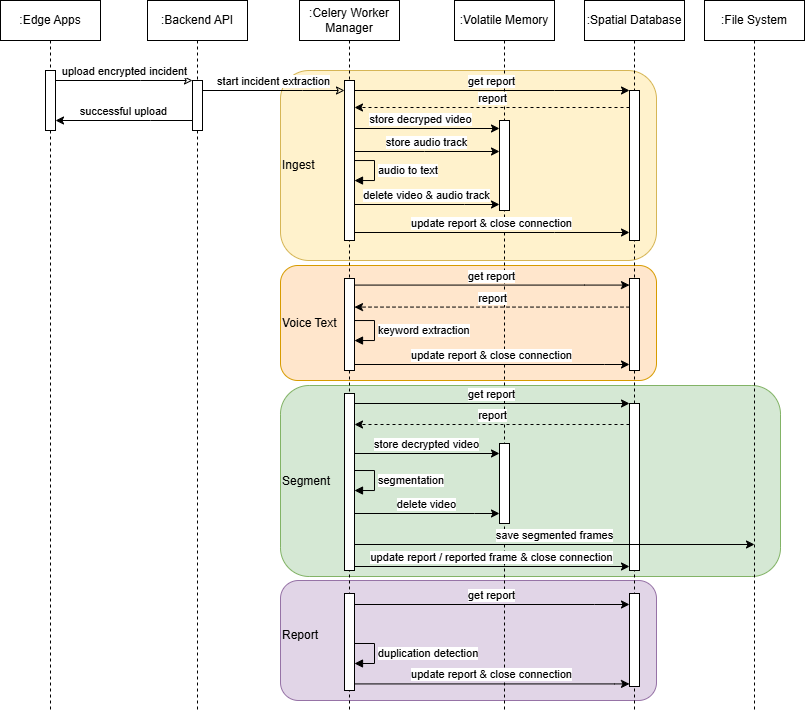

The diagram above was exported from draw.io. Its source (the exported page's mxGraphModel, read from the mxfile embedded in the PNG):
<mxGraphModel dx="820" dy="689" grid="1" gridSize="10" guides="1" tooltips="1" connect="1" arrows="1" fold="1" page="1" pageScale="1" pageWidth="827" pageHeight="1169" math="0" shadow="0">
  <root>
    <mxCell id="0" />
    <mxCell id="1" parent="0" />
    <mxCell id="WJ2mq2z9Urhf3plrCKgx-64" parent="1" style="rounded=1;whiteSpace=wrap;html=1;fillColor=#e1d5e7;strokeColor=#9673a6;" value="" vertex="1">
      <mxGeometry height="120" width="376" x="290" y="590" as="geometry" />
    </mxCell>
    <mxCell id="WJ2mq2z9Urhf3plrCKgx-63" parent="1" style="rounded=1;whiteSpace=wrap;html=1;fillColor=#d5e8d4;strokeColor=#82b366;" value="" vertex="1">
      <mxGeometry height="191" width="500" x="290" y="395" as="geometry" />
    </mxCell>
    <mxCell id="WJ2mq2z9Urhf3plrCKgx-62" parent="1" style="rounded=1;whiteSpace=wrap;html=1;fillColor=#ffe6cc;strokeColor=#d79b00;" value="" vertex="1">
      <mxGeometry height="115" width="376" x="290" y="275" as="geometry" />
    </mxCell>
    <mxCell id="WJ2mq2z9Urhf3plrCKgx-60" parent="1" style="rounded=1;whiteSpace=wrap;html=1;fillColor=#fff2cc;strokeColor=#d6b656;" value="" vertex="1">
      <mxGeometry height="190" width="376" x="290" y="80" as="geometry" />
    </mxCell>
    <mxCell id="WJ2mq2z9Urhf3plrCKgx-1" parent="1" style="shape=umlLifeline;perimeter=lifelinePerimeter;whiteSpace=wrap;html=1;container=0;dropTarget=0;collapsible=0;recursiveResize=0;outlineConnect=0;portConstraint=eastwest;newEdgeStyle={&quot;edgeStyle&quot;:&quot;elbowEdgeStyle&quot;,&quot;elbow&quot;:&quot;vertical&quot;,&quot;curved&quot;:0,&quot;rounded&quot;:0};" value=":Edge Apps" vertex="1">
      <mxGeometry height="710" width="100" x="10" y="10" as="geometry" />
    </mxCell>
    <mxCell id="WJ2mq2z9Urhf3plrCKgx-2" parent="WJ2mq2z9Urhf3plrCKgx-1" style="html=1;points=[];perimeter=orthogonalPerimeter;outlineConnect=0;targetShapes=umlLifeline;portConstraint=eastwest;newEdgeStyle={&quot;edgeStyle&quot;:&quot;elbowEdgeStyle&quot;,&quot;elbow&quot;:&quot;vertical&quot;,&quot;curved&quot;:0,&quot;rounded&quot;:0};" value="" vertex="1">
      <mxGeometry height="60" width="10" x="45" y="70" as="geometry" />
    </mxCell>
    <mxCell id="WJ2mq2z9Urhf3plrCKgx-3" parent="1" style="shape=umlLifeline;perimeter=lifelinePerimeter;whiteSpace=wrap;html=1;container=0;dropTarget=0;collapsible=0;recursiveResize=0;outlineConnect=0;portConstraint=eastwest;newEdgeStyle={&quot;edgeStyle&quot;:&quot;elbowEdgeStyle&quot;,&quot;elbow&quot;:&quot;vertical&quot;,&quot;curved&quot;:0,&quot;rounded&quot;:0};" value=":Backend API" vertex="1">
      <mxGeometry height="710" width="100" x="157" y="10" as="geometry" />
    </mxCell>
    <mxCell id="WJ2mq2z9Urhf3plrCKgx-4" parent="WJ2mq2z9Urhf3plrCKgx-3" style="html=1;points=[];perimeter=orthogonalPerimeter;outlineConnect=0;targetShapes=umlLifeline;portConstraint=eastwest;newEdgeStyle={&quot;edgeStyle&quot;:&quot;elbowEdgeStyle&quot;,&quot;elbow&quot;:&quot;vertical&quot;,&quot;curved&quot;:0,&quot;rounded&quot;:0};" value="" vertex="1">
      <mxGeometry height="50" width="10" x="45" y="80" as="geometry" />
    </mxCell>
    <mxCell id="WJ2mq2z9Urhf3plrCKgx-5" edge="1" parent="1" source="WJ2mq2z9Urhf3plrCKgx-2" style="html=1;verticalAlign=bottom;endArrow=classic;edgeStyle=elbowEdgeStyle;elbow=vertical;curved=0;rounded=0;endFill=0;" target="WJ2mq2z9Urhf3plrCKgx-4" value="upload encrypted incident">
      <mxGeometry relative="1" as="geometry">
        <Array as="points">
          <mxPoint x="150" y="90" />
        </Array>
        <mxPoint x="165" y="100" as="sourcePoint" />
      </mxGeometry>
    </mxCell>
    <mxCell id="WJ2mq2z9Urhf3plrCKgx-6" edge="1" parent="1" source="WJ2mq2z9Urhf3plrCKgx-4" style="html=1;verticalAlign=bottom;endArrow=classic;edgeStyle=elbowEdgeStyle;elbow=vertical;curved=0;rounded=0;endFill=1;" target="WJ2mq2z9Urhf3plrCKgx-2" value="successful upload">
      <mxGeometry relative="1" as="geometry">
        <Array as="points">
          <mxPoint x="160" y="130" />
        </Array>
        <mxPoint x="145" y="130" as="sourcePoint" />
        <mxPoint x="70" y="130" as="targetPoint" />
      </mxGeometry>
    </mxCell>
    <mxCell id="WJ2mq2z9Urhf3plrCKgx-7" parent="1" style="shape=umlLifeline;perimeter=lifelinePerimeter;whiteSpace=wrap;html=1;container=0;dropTarget=0;collapsible=0;recursiveResize=0;outlineConnect=0;portConstraint=eastwest;newEdgeStyle={&quot;edgeStyle&quot;:&quot;elbowEdgeStyle&quot;,&quot;elbow&quot;:&quot;vertical&quot;,&quot;curved&quot;:0,&quot;rounded&quot;:0};horizontal=1;" value=":Celery Worker Manager" vertex="1">
      <mxGeometry height="710" width="100" x="309" y="10" as="geometry" />
    </mxCell>
    <mxCell id="WJ2mq2z9Urhf3plrCKgx-8" parent="WJ2mq2z9Urhf3plrCKgx-7" style="html=1;points=[];perimeter=orthogonalPerimeter;outlineConnect=0;targetShapes=umlLifeline;portConstraint=eastwest;newEdgeStyle={&quot;edgeStyle&quot;:&quot;elbowEdgeStyle&quot;,&quot;elbow&quot;:&quot;vertical&quot;,&quot;curved&quot;:0,&quot;rounded&quot;:0};" value="" vertex="1">
      <mxGeometry height="160" width="10" x="45" y="80" as="geometry" />
    </mxCell>
    <mxCell id="WJ2mq2z9Urhf3plrCKgx-9" parent="WJ2mq2z9Urhf3plrCKgx-7" style="html=1;points=[];perimeter=orthogonalPerimeter;outlineConnect=0;targetShapes=umlLifeline;portConstraint=eastwest;newEdgeStyle={&quot;edgeStyle&quot;:&quot;elbowEdgeStyle&quot;,&quot;elbow&quot;:&quot;vertical&quot;,&quot;curved&quot;:0,&quot;rounded&quot;:0};" value="" vertex="1">
      <mxGeometry height="92" width="10" x="45" y="278" as="geometry" />
    </mxCell>
    <mxCell id="WJ2mq2z9Urhf3plrCKgx-10" parent="WJ2mq2z9Urhf3plrCKgx-7" style="html=1;points=[];perimeter=orthogonalPerimeter;outlineConnect=0;targetShapes=umlLifeline;portConstraint=eastwest;newEdgeStyle={&quot;edgeStyle&quot;:&quot;elbowEdgeStyle&quot;,&quot;elbow&quot;:&quot;vertical&quot;,&quot;curved&quot;:0,&quot;rounded&quot;:0};" value="" vertex="1">
      <mxGeometry height="177" width="10" x="45" y="393" as="geometry" />
    </mxCell>
    <mxCell id="WJ2mq2z9Urhf3plrCKgx-11" parent="WJ2mq2z9Urhf3plrCKgx-7" style="html=1;points=[];perimeter=orthogonalPerimeter;outlineConnect=0;targetShapes=umlLifeline;portConstraint=eastwest;newEdgeStyle={&quot;edgeStyle&quot;:&quot;elbowEdgeStyle&quot;,&quot;elbow&quot;:&quot;vertical&quot;,&quot;curved&quot;:0,&quot;rounded&quot;:0};" value="" vertex="1">
      <mxGeometry height="97" width="10" x="45" y="593" as="geometry" />
    </mxCell>
    <mxCell id="WJ2mq2z9Urhf3plrCKgx-46" edge="1" parent="WJ2mq2z9Urhf3plrCKgx-7" source="WJ2mq2z9Urhf3plrCKgx-8" style="html=1;align=left;spacingLeft=2;endArrow=block;rounded=0;edgeStyle=orthogonalEdgeStyle;curved=0;rounded=0;" target="WJ2mq2z9Urhf3plrCKgx-8" value="audio to text">
      <mxGeometry relative="1" as="geometry">
        <Array as="points">
          <mxPoint x="75" y="160" />
          <mxPoint x="75" y="180" />
        </Array>
        <mxPoint x="65" y="160" as="sourcePoint" />
        <mxPoint x="65" y="180" as="targetPoint" />
      </mxGeometry>
    </mxCell>
    <mxCell id="WJ2mq2z9Urhf3plrCKgx-49" edge="1" parent="WJ2mq2z9Urhf3plrCKgx-7" source="WJ2mq2z9Urhf3plrCKgx-9" style="html=1;align=left;spacingLeft=2;endArrow=block;rounded=0;edgeStyle=orthogonalEdgeStyle;curved=0;rounded=0;" target="WJ2mq2z9Urhf3plrCKgx-9" value="keyword extraction">
      <mxGeometry relative="1" as="geometry">
        <Array as="points">
          <mxPoint x="75" y="320" />
          <mxPoint x="75" y="340" />
        </Array>
        <mxPoint x="65" y="320" as="sourcePoint" />
        <mxPoint x="65" y="340" as="targetPoint" />
      </mxGeometry>
    </mxCell>
    <mxCell id="WJ2mq2z9Urhf3plrCKgx-12" parent="1" style="shape=umlLifeline;perimeter=lifelinePerimeter;whiteSpace=wrap;html=1;container=0;dropTarget=0;collapsible=0;recursiveResize=0;outlineConnect=0;portConstraint=eastwest;newEdgeStyle={&quot;edgeStyle&quot;:&quot;elbowEdgeStyle&quot;,&quot;elbow&quot;:&quot;vertical&quot;,&quot;curved&quot;:0,&quot;rounded&quot;:0};" value=":Spatial Database" vertex="1">
      <mxGeometry height="710" width="100" x="594" y="10" as="geometry" />
    </mxCell>
    <mxCell id="WJ2mq2z9Urhf3plrCKgx-13" parent="WJ2mq2z9Urhf3plrCKgx-12" style="html=1;points=[];perimeter=orthogonalPerimeter;outlineConnect=0;targetShapes=umlLifeline;portConstraint=eastwest;newEdgeStyle={&quot;edgeStyle&quot;:&quot;elbowEdgeStyle&quot;,&quot;elbow&quot;:&quot;vertical&quot;,&quot;curved&quot;:0,&quot;rounded&quot;:0};" value="" vertex="1">
      <mxGeometry height="150" width="10" x="45" y="90" as="geometry" />
    </mxCell>
    <mxCell id="WJ2mq2z9Urhf3plrCKgx-14" parent="WJ2mq2z9Urhf3plrCKgx-12" style="html=1;points=[];perimeter=orthogonalPerimeter;outlineConnect=0;targetShapes=umlLifeline;portConstraint=eastwest;newEdgeStyle={&quot;edgeStyle&quot;:&quot;elbowEdgeStyle&quot;,&quot;elbow&quot;:&quot;vertical&quot;,&quot;curved&quot;:0,&quot;rounded&quot;:0};" value="" vertex="1">
      <mxGeometry height="92" width="10" x="45" y="278" as="geometry" />
    </mxCell>
    <mxCell id="WJ2mq2z9Urhf3plrCKgx-15" parent="WJ2mq2z9Urhf3plrCKgx-12" style="html=1;points=[];perimeter=orthogonalPerimeter;outlineConnect=0;targetShapes=umlLifeline;portConstraint=eastwest;newEdgeStyle={&quot;edgeStyle&quot;:&quot;elbowEdgeStyle&quot;,&quot;elbow&quot;:&quot;vertical&quot;,&quot;curved&quot;:0,&quot;rounded&quot;:0};" value="" vertex="1">
      <mxGeometry height="167" width="10" x="45" y="403" as="geometry" />
    </mxCell>
    <mxCell id="WJ2mq2z9Urhf3plrCKgx-41" parent="WJ2mq2z9Urhf3plrCKgx-12" style="html=1;points=[];perimeter=orthogonalPerimeter;outlineConnect=0;targetShapes=umlLifeline;portConstraint=eastwest;newEdgeStyle={&quot;edgeStyle&quot;:&quot;elbowEdgeStyle&quot;,&quot;elbow&quot;:&quot;vertical&quot;,&quot;curved&quot;:0,&quot;rounded&quot;:0};" value="" vertex="1">
      <mxGeometry height="93" width="10" x="45" y="593" as="geometry" />
    </mxCell>
    <mxCell id="WJ2mq2z9Urhf3plrCKgx-16" parent="1" style="shape=umlLifeline;perimeter=lifelinePerimeter;whiteSpace=wrap;html=1;container=0;dropTarget=0;collapsible=0;recursiveResize=0;outlineConnect=0;portConstraint=eastwest;newEdgeStyle={&quot;edgeStyle&quot;:&quot;elbowEdgeStyle&quot;,&quot;elbow&quot;:&quot;vertical&quot;,&quot;curved&quot;:0,&quot;rounded&quot;:0};" value="&lt;div&gt;:Volatile Memory&lt;/div&gt;" vertex="1">
      <mxGeometry height="710" width="100" x="464" y="10" as="geometry" />
    </mxCell>
    <mxCell id="WJ2mq2z9Urhf3plrCKgx-17" parent="WJ2mq2z9Urhf3plrCKgx-16" style="html=1;points=[];perimeter=orthogonalPerimeter;outlineConnect=0;targetShapes=umlLifeline;portConstraint=eastwest;newEdgeStyle={&quot;edgeStyle&quot;:&quot;elbowEdgeStyle&quot;,&quot;elbow&quot;:&quot;vertical&quot;,&quot;curved&quot;:0,&quot;rounded&quot;:0};" value="" vertex="1">
      <mxGeometry height="90" width="10" x="45" y="120" as="geometry" />
    </mxCell>
    <mxCell id="WJ2mq2z9Urhf3plrCKgx-18" parent="WJ2mq2z9Urhf3plrCKgx-16" style="html=1;points=[];perimeter=orthogonalPerimeter;outlineConnect=0;targetShapes=umlLifeline;portConstraint=eastwest;newEdgeStyle={&quot;edgeStyle&quot;:&quot;elbowEdgeStyle&quot;,&quot;elbow&quot;:&quot;vertical&quot;,&quot;curved&quot;:0,&quot;rounded&quot;:0};" value="" vertex="1">
      <mxGeometry height="80" width="10" x="45" y="443" as="geometry" />
    </mxCell>
    <mxCell id="WJ2mq2z9Urhf3plrCKgx-19" parent="1" style="text;html=1;whiteSpace=wrap;strokeColor=none;fillColor=none;align=left;verticalAlign=middle;rounded=0;" value="Ingest" vertex="1">
      <mxGeometry height="30" width="60" x="290" y="160" as="geometry" />
    </mxCell>
    <mxCell id="WJ2mq2z9Urhf3plrCKgx-20" parent="1" style="text;html=1;whiteSpace=wrap;strokeColor=none;fillColor=none;align=left;verticalAlign=middle;rounded=0;" value="Voice Text" vertex="1">
      <mxGeometry height="30" width="60" x="290" y="317.5" as="geometry" />
    </mxCell>
    <mxCell id="WJ2mq2z9Urhf3plrCKgx-21" parent="1" style="text;html=1;whiteSpace=wrap;strokeColor=none;fillColor=none;align=left;verticalAlign=middle;rounded=0;" value="Segment" vertex="1">
      <mxGeometry height="30" width="60" x="290" y="475.5" as="geometry" />
    </mxCell>
    <mxCell id="WJ2mq2z9Urhf3plrCKgx-22" parent="1" style="text;html=1;whiteSpace=wrap;strokeColor=none;fillColor=none;align=left;verticalAlign=middle;rounded=0;" value="Report" vertex="1">
      <mxGeometry height="30" width="60" x="290" y="630" as="geometry" />
    </mxCell>
    <mxCell id="WJ2mq2z9Urhf3plrCKgx-23" edge="1" parent="1" source="WJ2mq2z9Urhf3plrCKgx-4" style="html=1;verticalAlign=bottom;endArrow=classic;edgeStyle=elbowEdgeStyle;elbow=vertical;curved=0;rounded=0;endFill=0;" target="WJ2mq2z9Urhf3plrCKgx-8" value="start incident extraction">
      <mxGeometry relative="1" as="geometry">
        <Array as="points">
          <mxPoint x="312" y="100" />
        </Array>
        <mxPoint x="212" y="100" as="sourcePoint" />
        <mxPoint x="397" y="100" as="targetPoint" />
      </mxGeometry>
    </mxCell>
    <mxCell id="WJ2mq2z9Urhf3plrCKgx-24" edge="1" parent="1" style="html=1;verticalAlign=bottom;endArrow=classic;edgeStyle=elbowEdgeStyle;elbow=vertical;curved=0;rounded=0;endFill=1;" value="store decryped video">
      <mxGeometry relative="1" x="0.0009" as="geometry">
        <mxPoint as="offset" />
        <Array as="points">
          <mxPoint x="514" y="138" />
        </Array>
        <mxPoint x="364" y="151" as="sourcePoint" />
        <mxPoint x="509" y="138" as="targetPoint" />
      </mxGeometry>
    </mxCell>
    <mxCell id="WJ2mq2z9Urhf3plrCKgx-25" edge="1" parent="1" style="html=1;verticalAlign=bottom;endArrow=classic;edgeStyle=elbowEdgeStyle;elbow=vertical;curved=0;rounded=0;endFill=1;" value="store audio track">
      <mxGeometry relative="1" as="geometry">
        <Array as="points">
          <mxPoint x="434" y="161" />
        </Array>
        <mxPoint x="364" y="161" as="sourcePoint" />
        <mxPoint x="509" y="161" as="targetPoint" />
      </mxGeometry>
    </mxCell>
    <mxCell id="WJ2mq2z9Urhf3plrCKgx-27" edge="1" parent="1" style="html=1;verticalAlign=bottom;endArrow=classic;edgeStyle=elbowEdgeStyle;elbow=vertical;curved=0;rounded=0;endFill=1;" value="delete video &amp;amp; audio track">
      <mxGeometry relative="1" as="geometry">
        <Array as="points">
          <mxPoint x="474" y="214" />
        </Array>
        <mxPoint x="364" y="214" as="sourcePoint" />
        <mxPoint x="509" y="214" as="targetPoint" />
      </mxGeometry>
    </mxCell>
    <mxCell id="WJ2mq2z9Urhf3plrCKgx-28" edge="1" parent="1" style="html=1;verticalAlign=bottom;endArrow=classic;edgeStyle=elbowEdgeStyle;elbow=vertical;curved=0;rounded=0;endFill=1;" target="WJ2mq2z9Urhf3plrCKgx-13" value="update report &amp;amp; close connection">
      <mxGeometry relative="1" as="geometry">
        <Array as="points">
          <mxPoint x="564" y="242" />
        </Array>
        <mxPoint x="364" y="242" as="sourcePoint" />
        <mxPoint x="659" y="242" as="targetPoint" />
      </mxGeometry>
    </mxCell>
    <mxCell id="WJ2mq2z9Urhf3plrCKgx-29" edge="1" parent="1" style="html=1;verticalAlign=bottom;endArrow=classic;edgeStyle=elbowEdgeStyle;elbow=vertical;curved=0;rounded=0;endFill=1;" target="WJ2mq2z9Urhf3plrCKgx-14" value="get report">
      <mxGeometry relative="1" as="geometry">
        <Array as="points">
          <mxPoint x="594" y="294.58" />
        </Array>
        <mxPoint x="364" y="294.5799999999999" as="sourcePoint" />
        <mxPoint x="659" y="294.5799999999999" as="targetPoint" />
      </mxGeometry>
    </mxCell>
    <mxCell id="WJ2mq2z9Urhf3plrCKgx-30" edge="1" parent="1" source="WJ2mq2z9Urhf3plrCKgx-14" style="html=1;verticalAlign=bottom;endArrow=classic;edgeStyle=elbowEdgeStyle;elbow=vertical;curved=0;rounded=0;endFill=1;dashed=1;" value="report">
      <mxGeometry relative="1" as="geometry">
        <Array as="points">
          <mxPoint x="504" y="316.58" />
        </Array>
        <mxPoint x="659" y="316.5799999999999" as="sourcePoint" />
        <mxPoint x="364" y="316.5799999999999" as="targetPoint" />
      </mxGeometry>
    </mxCell>
    <mxCell id="WJ2mq2z9Urhf3plrCKgx-31" edge="1" parent="1" style="html=1;verticalAlign=bottom;endArrow=classic;edgeStyle=elbowEdgeStyle;elbow=vertical;curved=0;rounded=0;endFill=1;" target="WJ2mq2z9Urhf3plrCKgx-14" value="update report &amp;amp; close connection">
      <mxGeometry relative="1" as="geometry">
        <Array as="points">
          <mxPoint x="614" y="374.00000000000006" />
        </Array>
        <mxPoint x="364" y="374" as="sourcePoint" />
        <mxPoint x="659" y="374" as="targetPoint" />
      </mxGeometry>
    </mxCell>
    <mxCell id="WJ2mq2z9Urhf3plrCKgx-32" edge="1" parent="1" style="html=1;verticalAlign=bottom;endArrow=classic;edgeStyle=elbowEdgeStyle;elbow=vertical;curved=0;rounded=0;endFill=1;" target="WJ2mq2z9Urhf3plrCKgx-15" value="get report">
      <mxGeometry relative="1" as="geometry">
        <Array as="points">
          <mxPoint x="596.5" y="413.00000000000006" />
        </Array>
        <mxPoint x="364" y="413" as="sourcePoint" />
        <mxPoint x="659" y="413" as="targetPoint" />
      </mxGeometry>
    </mxCell>
    <mxCell id="WJ2mq2z9Urhf3plrCKgx-33" edge="1" parent="1" source="WJ2mq2z9Urhf3plrCKgx-15" style="html=1;verticalAlign=bottom;endArrow=classic;edgeStyle=elbowEdgeStyle;elbow=vertical;curved=0;rounded=0;endFill=1;dashed=1;" value="report">
      <mxGeometry relative="1" as="geometry">
        <Array as="points">
          <mxPoint x="484" y="434.00000000000006" />
        </Array>
        <mxPoint x="659" y="434" as="sourcePoint" />
        <mxPoint x="364" y="434" as="targetPoint" />
      </mxGeometry>
    </mxCell>
    <mxCell id="WJ2mq2z9Urhf3plrCKgx-34" edge="1" parent="1" style="html=1;verticalAlign=bottom;endArrow=classic;edgeStyle=elbowEdgeStyle;elbow=vertical;curved=0;rounded=0;endFill=1;" value="store decrypted video">
      <mxGeometry relative="1" as="geometry">
        <Array as="points">
          <mxPoint x="504" y="463" />
        </Array>
        <mxPoint x="364" y="463" as="sourcePoint" />
        <mxPoint x="509" y="463" as="targetPoint" />
      </mxGeometry>
    </mxCell>
    <mxCell id="WJ2mq2z9Urhf3plrCKgx-36" edge="1" parent="1" style="html=1;verticalAlign=bottom;endArrow=classic;edgeStyle=elbowEdgeStyle;elbow=vertical;curved=0;rounded=0;endFill=1;" value="delete video">
      <mxGeometry relative="1" as="geometry">
        <Array as="points">
          <mxPoint x="484" y="523" />
        </Array>
        <mxPoint x="364" y="523" as="sourcePoint" />
        <mxPoint x="509" y="523" as="targetPoint" />
      </mxGeometry>
    </mxCell>
    <mxCell id="WJ2mq2z9Urhf3plrCKgx-37" edge="1" parent="1" style="html=1;verticalAlign=bottom;endArrow=classic;edgeStyle=elbowEdgeStyle;elbow=vertical;curved=0;rounded=0;endFill=1;" value="update report / reported frame &amp;amp; close connection">
      <mxGeometry relative="1" as="geometry">
        <Array as="points">
          <mxPoint x="596.5" y="576" />
        </Array>
        <mxPoint x="364" y="576" as="sourcePoint" />
        <mxPoint x="639" y="576" as="targetPoint" />
      </mxGeometry>
    </mxCell>
    <mxCell id="WJ2mq2z9Urhf3plrCKgx-38" edge="1" parent="1" style="html=1;verticalAlign=bottom;endArrow=classic;edgeStyle=elbowEdgeStyle;elbow=vertical;curved=0;rounded=0;endFill=1;" target="WJ2mq2z9Urhf3plrCKgx-41" value="get report">
      <mxGeometry relative="1" as="geometry">
        <Array as="points">
          <mxPoint x="604" y="614" />
        </Array>
        <mxPoint x="364" y="614" as="sourcePoint" />
        <mxPoint x="669" y="614" as="targetPoint" />
      </mxGeometry>
    </mxCell>
    <mxCell id="WJ2mq2z9Urhf3plrCKgx-40" edge="1" parent="1" style="html=1;verticalAlign=bottom;endArrow=classic;edgeStyle=elbowEdgeStyle;elbow=vertical;curved=0;rounded=0;endFill=1;" target="WJ2mq2z9Urhf3plrCKgx-41" value="update report &amp;amp; close connection">
      <mxGeometry relative="1" as="geometry">
        <Array as="points">
          <mxPoint x="624" y="693.4200000000001" />
        </Array>
        <mxPoint x="364" y="693.4200000000001" as="sourcePoint" />
        <mxPoint x="659" y="693.4200000000001" as="targetPoint" />
      </mxGeometry>
    </mxCell>
    <mxCell id="WJ2mq2z9Urhf3plrCKgx-43" edge="1" parent="1" style="html=1;verticalAlign=bottom;endArrow=classic;edgeStyle=elbowEdgeStyle;elbow=vertical;curved=0;rounded=0;endFill=1;" target="WJ2mq2z9Urhf3plrCKgx-13" value="get report">
      <mxGeometry relative="1" as="geometry">
        <Array as="points">
          <mxPoint x="564" y="100" />
        </Array>
        <mxPoint x="364" y="100" as="sourcePoint" />
        <mxPoint x="659" y="100" as="targetPoint" />
      </mxGeometry>
    </mxCell>
    <mxCell id="WJ2mq2z9Urhf3plrCKgx-47" edge="1" parent="1" source="WJ2mq2z9Urhf3plrCKgx-13" style="html=1;verticalAlign=bottom;endArrow=classic;edgeStyle=elbowEdgeStyle;elbow=vertical;curved=0;rounded=0;endFill=1;dashed=1;" value="report">
      <mxGeometry relative="1" as="geometry">
        <Array as="points">
          <mxPoint x="634" y="117" />
        </Array>
        <mxPoint x="659" y="117" as="sourcePoint" />
        <mxPoint x="364" y="117" as="targetPoint" />
      </mxGeometry>
    </mxCell>
    <mxCell id="WJ2mq2z9Urhf3plrCKgx-50" edge="1" parent="1" style="html=1;align=left;spacingLeft=2;endArrow=block;rounded=0;edgeStyle=orthogonalEdgeStyle;curved=0;rounded=0;" value="segmentation">
      <mxGeometry relative="1" as="geometry">
        <Array as="points">
          <mxPoint x="384" y="480" />
          <mxPoint x="384" y="500" />
        </Array>
        <mxPoint x="364" y="480" as="sourcePoint" />
        <mxPoint x="364" y="500" as="targetPoint" />
      </mxGeometry>
    </mxCell>
    <mxCell id="WJ2mq2z9Urhf3plrCKgx-52" edge="1" parent="1" style="html=1;align=left;spacingLeft=2;endArrow=block;rounded=0;edgeStyle=orthogonalEdgeStyle;curved=0;rounded=0;" value="duplication detection">
      <mxGeometry relative="1" as="geometry">
        <Array as="points">
          <mxPoint x="384" y="653" />
          <mxPoint x="384" y="673" />
        </Array>
        <mxPoint x="364" y="653" as="sourcePoint" />
        <mxPoint x="364" y="673" as="targetPoint" />
      </mxGeometry>
    </mxCell>
    <mxCell id="WJ2mq2z9Urhf3plrCKgx-53" parent="1" style="shape=umlLifeline;perimeter=lifelinePerimeter;whiteSpace=wrap;html=1;container=0;dropTarget=0;collapsible=0;recursiveResize=0;outlineConnect=0;portConstraint=eastwest;newEdgeStyle={&quot;edgeStyle&quot;:&quot;elbowEdgeStyle&quot;,&quot;elbow&quot;:&quot;vertical&quot;,&quot;curved&quot;:0,&quot;rounded&quot;:0};" value=":File System" vertex="1">
      <mxGeometry height="710" width="100" x="714" y="10" as="geometry" />
    </mxCell>
    <mxCell id="WJ2mq2z9Urhf3plrCKgx-58" edge="1" parent="1" style="html=1;verticalAlign=bottom;endArrow=classic;edgeStyle=elbowEdgeStyle;elbow=vertical;curved=0;rounded=0;endFill=1;entryX=0.5;entryY=0.779;entryDx=0;entryDy=0;entryPerimeter=0;" value="save segmented frames">
      <mxGeometry relative="1" as="geometry">
        <Array as="points">
          <mxPoint x="794" y="554" />
        </Array>
        <mxPoint x="364" y="554" as="sourcePoint" />
        <mxPoint x="764" y="553.72" as="targetPoint" />
      </mxGeometry>
    </mxCell>
  </root>
</mxGraphModel>